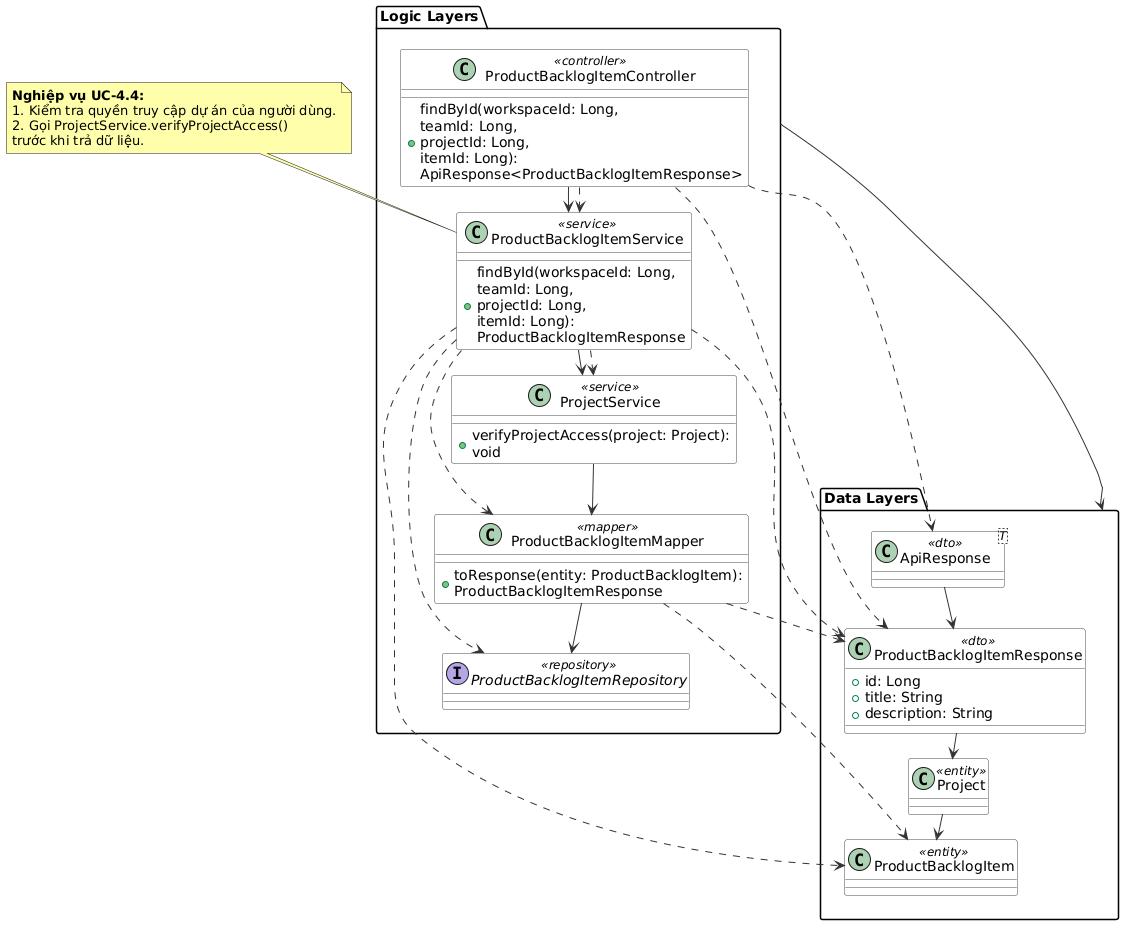

The diagram above was rendered by PlantUML. Its source (embedded in the PNG):
@startuml
skinparam ranksep 25
skinparam nodesep 15
skinparam BackgroundColor #FFFFFF
skinparam class {
    BackgroundColor white
    ArrowColor #333333
    BorderColor #444444
}

package "Logic Layers" {
    class ProductBacklogItemController <<controller>> {
        + findById(workspaceId: Long,\nteamId: Long,\nprojectId: Long,\nitemId: Long):\nApiResponse<ProductBacklogItemResponse>
    }
    class ProductBacklogItemService <<service>> {
        + findById(workspaceId: Long,\nteamId: Long,\nprojectId: Long,\nitemId: Long):\nProductBacklogItemResponse
    }
    class ProjectService <<service>> {
        + verifyProjectAccess(project: Project):\nvoid
    }
    class ProductBacklogItemMapper <<mapper>> {
        + toResponse(entity: ProductBacklogItem):\nProductBacklogItemResponse
    }
    interface ProductBacklogItemRepository <<repository>>
    
    ' Ép trục dọc Logic bên trái
    ProductBacklogItemController -down-> ProductBacklogItemService
    ProductBacklogItemService -down-> ProjectService
    ProjectService -down-> ProductBacklogItemMapper
    ProductBacklogItemMapper -down-> ProductBacklogItemRepository
}

package "Data Layers" {
    class ApiResponse<T> <<dto>>
    class ProductBacklogItemResponse <<dto>> {
        + id: Long
        + title: String
        + description: String
    }
    class Project <<entity>>
    class ProductBacklogItem <<entity>>
    
    ' Ép trục dọc Data bên phải
    ApiResponse -down-> ProductBacklogItemResponse
    ProductBacklogItemResponse -down-> Project
    Project -down-> ProductBacklogItem
}

"Logic Layers" -right-> "Data Layers"

' --- DEPENDENCY ARROWS ---
ProductBacklogItemController ..> ProductBacklogItemService
ProductBacklogItemController ..> ProductBacklogItemResponse
ProductBacklogItemController ..> ApiResponse

ProductBacklogItemService ..> ProductBacklogItemRepository
ProductBacklogItemService ..> ProjectService
ProductBacklogItemService ..> ProductBacklogItemMapper
ProductBacklogItemService ..> ProductBacklogItemResponse
ProductBacklogItemService ..> ProductBacklogItem

ProductBacklogItemMapper ..> ProductBacklogItem
ProductBacklogItemMapper ..> ProductBacklogItemResponse

note as N4 #FFFFAA
<b>Nghiệp vụ UC-4.4:</b>
1. Kiểm tra quyền truy cập dự án của người dùng.
2. Gọi ProjectService.verifyProjectAccess() 
trước khi trả dữ liệu.
end note
N4 .. ProductBacklogItemService
@enduml